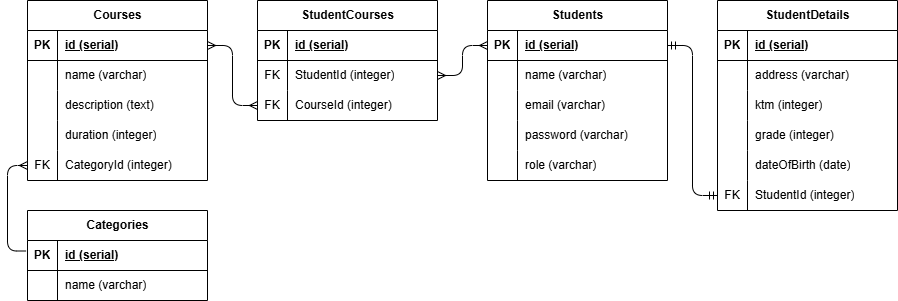

The diagram above was exported from draw.io. Its source (the exported page's mxGraphModel, read from the mxfile embedded in the PNG):
<mxGraphModel dx="1122" dy="504" grid="1" gridSize="10" guides="1" tooltips="1" connect="1" arrows="1" fold="1" page="1" pageScale="1" pageWidth="850" pageHeight="1100" math="0" shadow="0">
  <root>
    <mxCell id="0" />
    <mxCell id="1" parent="0" />
    <mxCell id="2" value="Students" style="shape=table;startSize=30;container=1;collapsible=1;childLayout=tableLayout;fixedRows=1;rowLines=0;fontStyle=1;align=center;resizeLast=1;html=1;" parent="1" vertex="1">
      <mxGeometry x="520" y="110" width="180" height="180" as="geometry" />
    </mxCell>
    <mxCell id="3" value="" style="shape=tableRow;horizontal=0;startSize=0;swimlaneHead=0;swimlaneBody=0;fillColor=none;collapsible=0;dropTarget=0;points=[[0,0.5],[1,0.5]];portConstraint=eastwest;top=0;left=0;right=0;bottom=1;" parent="2" vertex="1">
      <mxGeometry y="30" width="180" height="30" as="geometry" />
    </mxCell>
    <mxCell id="4" value="PK" style="shape=partialRectangle;connectable=0;fillColor=none;top=0;left=0;bottom=0;right=0;fontStyle=1;overflow=hidden;whiteSpace=wrap;html=1;" parent="3" vertex="1">
      <mxGeometry width="30" height="30" as="geometry">
        <mxRectangle width="30" height="30" as="alternateBounds" />
      </mxGeometry>
    </mxCell>
    <mxCell id="5" value="id (serial)" style="shape=partialRectangle;connectable=0;fillColor=none;top=0;left=0;bottom=0;right=0;align=left;spacingLeft=6;fontStyle=5;overflow=hidden;whiteSpace=wrap;html=1;" parent="3" vertex="1">
      <mxGeometry x="30" width="150" height="30" as="geometry">
        <mxRectangle width="150" height="30" as="alternateBounds" />
      </mxGeometry>
    </mxCell>
    <mxCell id="6" value="" style="shape=tableRow;horizontal=0;startSize=0;swimlaneHead=0;swimlaneBody=0;fillColor=none;collapsible=0;dropTarget=0;points=[[0,0.5],[1,0.5]];portConstraint=eastwest;top=0;left=0;right=0;bottom=0;" parent="2" vertex="1">
      <mxGeometry y="60" width="180" height="30" as="geometry" />
    </mxCell>
    <mxCell id="7" value="" style="shape=partialRectangle;connectable=0;fillColor=none;top=0;left=0;bottom=0;right=0;editable=1;overflow=hidden;whiteSpace=wrap;html=1;" parent="6" vertex="1">
      <mxGeometry width="30" height="30" as="geometry">
        <mxRectangle width="30" height="30" as="alternateBounds" />
      </mxGeometry>
    </mxCell>
    <mxCell id="8" value="name (varchar)" style="shape=partialRectangle;connectable=0;fillColor=none;top=0;left=0;bottom=0;right=0;align=left;spacingLeft=6;overflow=hidden;whiteSpace=wrap;html=1;" parent="6" vertex="1">
      <mxGeometry x="30" width="150" height="30" as="geometry">
        <mxRectangle width="150" height="30" as="alternateBounds" />
      </mxGeometry>
    </mxCell>
    <mxCell id="9" value="" style="shape=tableRow;horizontal=0;startSize=0;swimlaneHead=0;swimlaneBody=0;fillColor=none;collapsible=0;dropTarget=0;points=[[0,0.5],[1,0.5]];portConstraint=eastwest;top=0;left=0;right=0;bottom=0;" parent="2" vertex="1">
      <mxGeometry y="90" width="180" height="30" as="geometry" />
    </mxCell>
    <mxCell id="10" value="" style="shape=partialRectangle;connectable=0;fillColor=none;top=0;left=0;bottom=0;right=0;editable=1;overflow=hidden;whiteSpace=wrap;html=1;" parent="9" vertex="1">
      <mxGeometry width="30" height="30" as="geometry">
        <mxRectangle width="30" height="30" as="alternateBounds" />
      </mxGeometry>
    </mxCell>
    <mxCell id="11" value="email (varchar)" style="shape=partialRectangle;connectable=0;fillColor=none;top=0;left=0;bottom=0;right=0;align=left;spacingLeft=6;overflow=hidden;whiteSpace=wrap;html=1;" parent="9" vertex="1">
      <mxGeometry x="30" width="150" height="30" as="geometry">
        <mxRectangle width="150" height="30" as="alternateBounds" />
      </mxGeometry>
    </mxCell>
    <mxCell id="12" value="" style="shape=tableRow;horizontal=0;startSize=0;swimlaneHead=0;swimlaneBody=0;fillColor=none;collapsible=0;dropTarget=0;points=[[0,0.5],[1,0.5]];portConstraint=eastwest;top=0;left=0;right=0;bottom=0;" parent="2" vertex="1">
      <mxGeometry y="120" width="180" height="30" as="geometry" />
    </mxCell>
    <mxCell id="13" value="" style="shape=partialRectangle;connectable=0;fillColor=none;top=0;left=0;bottom=0;right=0;editable=1;overflow=hidden;whiteSpace=wrap;html=1;" parent="12" vertex="1">
      <mxGeometry width="30" height="30" as="geometry">
        <mxRectangle width="30" height="30" as="alternateBounds" />
      </mxGeometry>
    </mxCell>
    <mxCell id="14" value="password (varchar)" style="shape=partialRectangle;connectable=0;fillColor=none;top=0;left=0;bottom=0;right=0;align=left;spacingLeft=6;overflow=hidden;whiteSpace=wrap;html=1;" parent="12" vertex="1">
      <mxGeometry x="30" width="150" height="30" as="geometry">
        <mxRectangle width="150" height="30" as="alternateBounds" />
      </mxGeometry>
    </mxCell>
    <mxCell id="121" value="" style="shape=tableRow;horizontal=0;startSize=0;swimlaneHead=0;swimlaneBody=0;fillColor=none;collapsible=0;dropTarget=0;points=[[0,0.5],[1,0.5]];portConstraint=eastwest;top=0;left=0;right=0;bottom=0;" parent="2" vertex="1">
      <mxGeometry y="150" width="180" height="30" as="geometry" />
    </mxCell>
    <mxCell id="122" value="" style="shape=partialRectangle;connectable=0;fillColor=none;top=0;left=0;bottom=0;right=0;editable=1;overflow=hidden;whiteSpace=wrap;html=1;" parent="121" vertex="1">
      <mxGeometry width="30" height="30" as="geometry">
        <mxRectangle width="30" height="30" as="alternateBounds" />
      </mxGeometry>
    </mxCell>
    <mxCell id="123" value="role (varchar)" style="shape=partialRectangle;connectable=0;fillColor=none;top=0;left=0;bottom=0;right=0;align=left;spacingLeft=6;overflow=hidden;whiteSpace=wrap;html=1;" parent="121" vertex="1">
      <mxGeometry x="30" width="150" height="30" as="geometry">
        <mxRectangle width="150" height="30" as="alternateBounds" />
      </mxGeometry>
    </mxCell>
    <mxCell id="28" value="Categories" style="shape=table;startSize=30;container=1;collapsible=1;childLayout=tableLayout;fixedRows=1;rowLines=0;fontStyle=1;align=center;resizeLast=1;html=1;" parent="1" vertex="1">
      <mxGeometry x="60" y="320" width="180" height="90" as="geometry" />
    </mxCell>
    <mxCell id="29" value="" style="shape=tableRow;horizontal=0;startSize=0;swimlaneHead=0;swimlaneBody=0;fillColor=none;collapsible=0;dropTarget=0;points=[[0,0.5],[1,0.5]];portConstraint=eastwest;top=0;left=0;right=0;bottom=1;" parent="28" vertex="1">
      <mxGeometry y="30" width="180" height="30" as="geometry" />
    </mxCell>
    <mxCell id="30" value="PK" style="shape=partialRectangle;connectable=0;fillColor=none;top=0;left=0;bottom=0;right=0;fontStyle=1;overflow=hidden;whiteSpace=wrap;html=1;" parent="29" vertex="1">
      <mxGeometry width="30" height="30" as="geometry">
        <mxRectangle width="30" height="30" as="alternateBounds" />
      </mxGeometry>
    </mxCell>
    <mxCell id="31" value="id (serial)" style="shape=partialRectangle;connectable=0;fillColor=none;top=0;left=0;bottom=0;right=0;align=left;spacingLeft=6;fontStyle=5;overflow=hidden;whiteSpace=wrap;html=1;" parent="29" vertex="1">
      <mxGeometry x="30" width="150" height="30" as="geometry">
        <mxRectangle width="150" height="30" as="alternateBounds" />
      </mxGeometry>
    </mxCell>
    <mxCell id="32" value="" style="shape=tableRow;horizontal=0;startSize=0;swimlaneHead=0;swimlaneBody=0;fillColor=none;collapsible=0;dropTarget=0;points=[[0,0.5],[1,0.5]];portConstraint=eastwest;top=0;left=0;right=0;bottom=0;" parent="28" vertex="1">
      <mxGeometry y="60" width="180" height="30" as="geometry" />
    </mxCell>
    <mxCell id="33" value="" style="shape=partialRectangle;connectable=0;fillColor=none;top=0;left=0;bottom=0;right=0;editable=1;overflow=hidden;whiteSpace=wrap;html=1;" parent="32" vertex="1">
      <mxGeometry width="30" height="30" as="geometry">
        <mxRectangle width="30" height="30" as="alternateBounds" />
      </mxGeometry>
    </mxCell>
    <mxCell id="34" value="name (varchar)" style="shape=partialRectangle;connectable=0;fillColor=none;top=0;left=0;bottom=0;right=0;align=left;spacingLeft=6;overflow=hidden;whiteSpace=wrap;html=1;" parent="32" vertex="1">
      <mxGeometry x="30" width="150" height="30" as="geometry">
        <mxRectangle width="150" height="30" as="alternateBounds" />
      </mxGeometry>
    </mxCell>
    <mxCell id="41" value="Courses" style="shape=table;startSize=30;container=1;collapsible=1;childLayout=tableLayout;fixedRows=1;rowLines=0;fontStyle=1;align=center;resizeLast=1;html=1;" parent="1" vertex="1">
      <mxGeometry x="60" y="110" width="180" height="180" as="geometry" />
    </mxCell>
    <mxCell id="42" value="" style="shape=tableRow;horizontal=0;startSize=0;swimlaneHead=0;swimlaneBody=0;fillColor=none;collapsible=0;dropTarget=0;points=[[0,0.5],[1,0.5]];portConstraint=eastwest;top=0;left=0;right=0;bottom=1;" parent="41" vertex="1">
      <mxGeometry y="30" width="180" height="30" as="geometry" />
    </mxCell>
    <mxCell id="43" value="PK" style="shape=partialRectangle;connectable=0;fillColor=none;top=0;left=0;bottom=0;right=0;fontStyle=1;overflow=hidden;whiteSpace=wrap;html=1;" parent="42" vertex="1">
      <mxGeometry width="30" height="30" as="geometry">
        <mxRectangle width="30" height="30" as="alternateBounds" />
      </mxGeometry>
    </mxCell>
    <mxCell id="44" value="id (serial)" style="shape=partialRectangle;connectable=0;fillColor=none;top=0;left=0;bottom=0;right=0;align=left;spacingLeft=6;fontStyle=5;overflow=hidden;whiteSpace=wrap;html=1;" parent="42" vertex="1">
      <mxGeometry x="30" width="150" height="30" as="geometry">
        <mxRectangle width="150" height="30" as="alternateBounds" />
      </mxGeometry>
    </mxCell>
    <mxCell id="45" value="" style="shape=tableRow;horizontal=0;startSize=0;swimlaneHead=0;swimlaneBody=0;fillColor=none;collapsible=0;dropTarget=0;points=[[0,0.5],[1,0.5]];portConstraint=eastwest;top=0;left=0;right=0;bottom=0;" parent="41" vertex="1">
      <mxGeometry y="60" width="180" height="30" as="geometry" />
    </mxCell>
    <mxCell id="46" value="" style="shape=partialRectangle;connectable=0;fillColor=none;top=0;left=0;bottom=0;right=0;editable=1;overflow=hidden;whiteSpace=wrap;html=1;" parent="45" vertex="1">
      <mxGeometry width="30" height="30" as="geometry">
        <mxRectangle width="30" height="30" as="alternateBounds" />
      </mxGeometry>
    </mxCell>
    <mxCell id="47" value="name (varchar)" style="shape=partialRectangle;connectable=0;fillColor=none;top=0;left=0;bottom=0;right=0;align=left;spacingLeft=6;overflow=hidden;whiteSpace=wrap;html=1;" parent="45" vertex="1">
      <mxGeometry x="30" width="150" height="30" as="geometry">
        <mxRectangle width="150" height="30" as="alternateBounds" />
      </mxGeometry>
    </mxCell>
    <mxCell id="48" value="" style="shape=tableRow;horizontal=0;startSize=0;swimlaneHead=0;swimlaneBody=0;fillColor=none;collapsible=0;dropTarget=0;points=[[0,0.5],[1,0.5]];portConstraint=eastwest;top=0;left=0;right=0;bottom=0;" parent="41" vertex="1">
      <mxGeometry y="90" width="180" height="30" as="geometry" />
    </mxCell>
    <mxCell id="49" value="" style="shape=partialRectangle;connectable=0;fillColor=none;top=0;left=0;bottom=0;right=0;editable=1;overflow=hidden;whiteSpace=wrap;html=1;" parent="48" vertex="1">
      <mxGeometry width="30" height="30" as="geometry">
        <mxRectangle width="30" height="30" as="alternateBounds" />
      </mxGeometry>
    </mxCell>
    <mxCell id="50" value="description (text)" style="shape=partialRectangle;connectable=0;fillColor=none;top=0;left=0;bottom=0;right=0;align=left;spacingLeft=6;overflow=hidden;whiteSpace=wrap;html=1;" parent="48" vertex="1">
      <mxGeometry x="30" width="150" height="30" as="geometry">
        <mxRectangle width="150" height="30" as="alternateBounds" />
      </mxGeometry>
    </mxCell>
    <mxCell id="51" value="" style="shape=tableRow;horizontal=0;startSize=0;swimlaneHead=0;swimlaneBody=0;fillColor=none;collapsible=0;dropTarget=0;points=[[0,0.5],[1,0.5]];portConstraint=eastwest;top=0;left=0;right=0;bottom=0;" parent="41" vertex="1">
      <mxGeometry y="120" width="180" height="30" as="geometry" />
    </mxCell>
    <mxCell id="52" value="" style="shape=partialRectangle;connectable=0;fillColor=none;top=0;left=0;bottom=0;right=0;editable=1;overflow=hidden;whiteSpace=wrap;html=1;" parent="51" vertex="1">
      <mxGeometry width="30" height="30" as="geometry">
        <mxRectangle width="30" height="30" as="alternateBounds" />
      </mxGeometry>
    </mxCell>
    <mxCell id="53" value="duration (integer)" style="shape=partialRectangle;connectable=0;fillColor=none;top=0;left=0;bottom=0;right=0;align=left;spacingLeft=6;overflow=hidden;whiteSpace=wrap;html=1;" parent="51" vertex="1">
      <mxGeometry x="30" width="150" height="30" as="geometry">
        <mxRectangle width="150" height="30" as="alternateBounds" />
      </mxGeometry>
    </mxCell>
    <mxCell id="70" value="" style="shape=tableRow;horizontal=0;startSize=0;swimlaneHead=0;swimlaneBody=0;fillColor=none;collapsible=0;dropTarget=0;points=[[0,0.5],[1,0.5]];portConstraint=eastwest;top=0;left=0;right=0;bottom=0;" parent="41" vertex="1">
      <mxGeometry y="150" width="180" height="30" as="geometry" />
    </mxCell>
    <mxCell id="71" value="FK" style="shape=partialRectangle;connectable=0;fillColor=none;top=0;left=0;bottom=0;right=0;editable=1;overflow=hidden;whiteSpace=wrap;html=1;" parent="70" vertex="1">
      <mxGeometry width="30" height="30" as="geometry">
        <mxRectangle width="30" height="30" as="alternateBounds" />
      </mxGeometry>
    </mxCell>
    <mxCell id="72" value="CategoryId (integer)" style="shape=partialRectangle;connectable=0;fillColor=none;top=0;left=0;bottom=0;right=0;align=left;spacingLeft=6;overflow=hidden;whiteSpace=wrap;html=1;" parent="70" vertex="1">
      <mxGeometry x="30" width="150" height="30" as="geometry">
        <mxRectangle width="150" height="30" as="alternateBounds" />
      </mxGeometry>
    </mxCell>
    <mxCell id="54" value="StudentDetails" style="shape=table;startSize=30;container=1;collapsible=1;childLayout=tableLayout;fixedRows=1;rowLines=0;fontStyle=1;align=center;resizeLast=1;html=1;" parent="1" vertex="1">
      <mxGeometry x="750" y="110" width="180" height="210" as="geometry" />
    </mxCell>
    <mxCell id="55" value="" style="shape=tableRow;horizontal=0;startSize=0;swimlaneHead=0;swimlaneBody=0;fillColor=none;collapsible=0;dropTarget=0;points=[[0,0.5],[1,0.5]];portConstraint=eastwest;top=0;left=0;right=0;bottom=1;" parent="54" vertex="1">
      <mxGeometry y="30" width="180" height="30" as="geometry" />
    </mxCell>
    <mxCell id="56" value="PK" style="shape=partialRectangle;connectable=0;fillColor=none;top=0;left=0;bottom=0;right=0;fontStyle=1;overflow=hidden;whiteSpace=wrap;html=1;" parent="55" vertex="1">
      <mxGeometry width="30" height="30" as="geometry">
        <mxRectangle width="30" height="30" as="alternateBounds" />
      </mxGeometry>
    </mxCell>
    <mxCell id="57" value="id (serial)" style="shape=partialRectangle;connectable=0;fillColor=none;top=0;left=0;bottom=0;right=0;align=left;spacingLeft=6;fontStyle=5;overflow=hidden;whiteSpace=wrap;html=1;" parent="55" vertex="1">
      <mxGeometry x="30" width="150" height="30" as="geometry">
        <mxRectangle width="150" height="30" as="alternateBounds" />
      </mxGeometry>
    </mxCell>
    <mxCell id="58" value="" style="shape=tableRow;horizontal=0;startSize=0;swimlaneHead=0;swimlaneBody=0;fillColor=none;collapsible=0;dropTarget=0;points=[[0,0.5],[1,0.5]];portConstraint=eastwest;top=0;left=0;right=0;bottom=0;" parent="54" vertex="1">
      <mxGeometry y="60" width="180" height="30" as="geometry" />
    </mxCell>
    <mxCell id="59" value="" style="shape=partialRectangle;connectable=0;fillColor=none;top=0;left=0;bottom=0;right=0;editable=1;overflow=hidden;whiteSpace=wrap;html=1;" parent="58" vertex="1">
      <mxGeometry width="30" height="30" as="geometry">
        <mxRectangle width="30" height="30" as="alternateBounds" />
      </mxGeometry>
    </mxCell>
    <mxCell id="60" value="address (varchar)" style="shape=partialRectangle;connectable=0;fillColor=none;top=0;left=0;bottom=0;right=0;align=left;spacingLeft=6;overflow=hidden;whiteSpace=wrap;html=1;" parent="58" vertex="1">
      <mxGeometry x="30" width="150" height="30" as="geometry">
        <mxRectangle width="150" height="30" as="alternateBounds" />
      </mxGeometry>
    </mxCell>
    <mxCell id="61" value="" style="shape=tableRow;horizontal=0;startSize=0;swimlaneHead=0;swimlaneBody=0;fillColor=none;collapsible=0;dropTarget=0;points=[[0,0.5],[1,0.5]];portConstraint=eastwest;top=0;left=0;right=0;bottom=0;" parent="54" vertex="1">
      <mxGeometry y="90" width="180" height="30" as="geometry" />
    </mxCell>
    <mxCell id="62" value="" style="shape=partialRectangle;connectable=0;fillColor=none;top=0;left=0;bottom=0;right=0;editable=1;overflow=hidden;whiteSpace=wrap;html=1;" parent="61" vertex="1">
      <mxGeometry width="30" height="30" as="geometry">
        <mxRectangle width="30" height="30" as="alternateBounds" />
      </mxGeometry>
    </mxCell>
    <mxCell id="63" value="ktm (integer)" style="shape=partialRectangle;connectable=0;fillColor=none;top=0;left=0;bottom=0;right=0;align=left;spacingLeft=6;overflow=hidden;whiteSpace=wrap;html=1;" parent="61" vertex="1">
      <mxGeometry x="30" width="150" height="30" as="geometry">
        <mxRectangle width="150" height="30" as="alternateBounds" />
      </mxGeometry>
    </mxCell>
    <mxCell id="64" value="" style="shape=tableRow;horizontal=0;startSize=0;swimlaneHead=0;swimlaneBody=0;fillColor=none;collapsible=0;dropTarget=0;points=[[0,0.5],[1,0.5]];portConstraint=eastwest;top=0;left=0;right=0;bottom=0;" parent="54" vertex="1">
      <mxGeometry y="120" width="180" height="30" as="geometry" />
    </mxCell>
    <mxCell id="65" value="" style="shape=partialRectangle;connectable=0;fillColor=none;top=0;left=0;bottom=0;right=0;editable=1;overflow=hidden;whiteSpace=wrap;html=1;" parent="64" vertex="1">
      <mxGeometry width="30" height="30" as="geometry">
        <mxRectangle width="30" height="30" as="alternateBounds" />
      </mxGeometry>
    </mxCell>
    <mxCell id="66" value="grade (integer)" style="shape=partialRectangle;connectable=0;fillColor=none;top=0;left=0;bottom=0;right=0;align=left;spacingLeft=6;overflow=hidden;whiteSpace=wrap;html=1;" parent="64" vertex="1">
      <mxGeometry x="30" width="150" height="30" as="geometry">
        <mxRectangle width="150" height="30" as="alternateBounds" />
      </mxGeometry>
    </mxCell>
    <mxCell id="95" value="" style="shape=tableRow;horizontal=0;startSize=0;swimlaneHead=0;swimlaneBody=0;fillColor=none;collapsible=0;dropTarget=0;points=[[0,0.5],[1,0.5]];portConstraint=eastwest;top=0;left=0;right=0;bottom=0;" parent="54" vertex="1">
      <mxGeometry y="150" width="180" height="30" as="geometry" />
    </mxCell>
    <mxCell id="96" value="" style="shape=partialRectangle;connectable=0;fillColor=none;top=0;left=0;bottom=0;right=0;editable=1;overflow=hidden;whiteSpace=wrap;html=1;" parent="95" vertex="1">
      <mxGeometry width="30" height="30" as="geometry">
        <mxRectangle width="30" height="30" as="alternateBounds" />
      </mxGeometry>
    </mxCell>
    <mxCell id="97" value="dateOfBirth (date)" style="shape=partialRectangle;connectable=0;fillColor=none;top=0;left=0;bottom=0;right=0;align=left;spacingLeft=6;overflow=hidden;whiteSpace=wrap;html=1;" parent="95" vertex="1">
      <mxGeometry x="30" width="150" height="30" as="geometry">
        <mxRectangle width="150" height="30" as="alternateBounds" />
      </mxGeometry>
    </mxCell>
    <mxCell id="117" value="" style="shape=tableRow;horizontal=0;startSize=0;swimlaneHead=0;swimlaneBody=0;fillColor=none;collapsible=0;dropTarget=0;points=[[0,0.5],[1,0.5]];portConstraint=eastwest;top=0;left=0;right=0;bottom=0;" parent="54" vertex="1">
      <mxGeometry y="180" width="180" height="30" as="geometry" />
    </mxCell>
    <mxCell id="118" value="&lt;span style=&quot;color: rgb(0, 0, 0);&quot;&gt;FK&lt;/span&gt;" style="shape=partialRectangle;connectable=0;fillColor=none;top=0;left=0;bottom=0;right=0;editable=1;overflow=hidden;whiteSpace=wrap;html=1;" parent="117" vertex="1">
      <mxGeometry width="30" height="30" as="geometry">
        <mxRectangle width="30" height="30" as="alternateBounds" />
      </mxGeometry>
    </mxCell>
    <mxCell id="119" value="&lt;span style=&quot;color: rgb(0, 0, 0);&quot;&gt;StudentId (integer)&lt;/span&gt;" style="shape=partialRectangle;connectable=0;fillColor=none;top=0;left=0;bottom=0;right=0;align=left;spacingLeft=6;overflow=hidden;whiteSpace=wrap;html=1;" parent="117" vertex="1">
      <mxGeometry x="30" width="150" height="30" as="geometry">
        <mxRectangle width="150" height="30" as="alternateBounds" />
      </mxGeometry>
    </mxCell>
    <mxCell id="130" value="StudentCourses" style="shape=table;startSize=30;container=1;collapsible=1;childLayout=tableLayout;fixedRows=1;rowLines=0;fontStyle=1;align=center;resizeLast=1;html=1;" parent="1" vertex="1">
      <mxGeometry x="290" y="110" width="180" height="120" as="geometry" />
    </mxCell>
    <mxCell id="131" value="" style="shape=tableRow;horizontal=0;startSize=0;swimlaneHead=0;swimlaneBody=0;fillColor=none;collapsible=0;dropTarget=0;points=[[0,0.5],[1,0.5]];portConstraint=eastwest;top=0;left=0;right=0;bottom=1;" parent="130" vertex="1">
      <mxGeometry y="30" width="180" height="30" as="geometry" />
    </mxCell>
    <mxCell id="132" value="PK" style="shape=partialRectangle;connectable=0;fillColor=none;top=0;left=0;bottom=0;right=0;fontStyle=1;overflow=hidden;whiteSpace=wrap;html=1;" parent="131" vertex="1">
      <mxGeometry width="30" height="30" as="geometry">
        <mxRectangle width="30" height="30" as="alternateBounds" />
      </mxGeometry>
    </mxCell>
    <mxCell id="133" value="id (serial)" style="shape=partialRectangle;connectable=0;fillColor=none;top=0;left=0;bottom=0;right=0;align=left;spacingLeft=6;fontStyle=5;overflow=hidden;whiteSpace=wrap;html=1;" parent="131" vertex="1">
      <mxGeometry x="30" width="150" height="30" as="geometry">
        <mxRectangle width="150" height="30" as="alternateBounds" />
      </mxGeometry>
    </mxCell>
    <mxCell id="134" value="" style="shape=tableRow;horizontal=0;startSize=0;swimlaneHead=0;swimlaneBody=0;fillColor=none;collapsible=0;dropTarget=0;points=[[0,0.5],[1,0.5]];portConstraint=eastwest;top=0;left=0;right=0;bottom=0;" parent="130" vertex="1">
      <mxGeometry y="60" width="180" height="30" as="geometry" />
    </mxCell>
    <mxCell id="135" value="FK" style="shape=partialRectangle;connectable=0;fillColor=none;top=0;left=0;bottom=0;right=0;editable=1;overflow=hidden;whiteSpace=wrap;html=1;" parent="134" vertex="1">
      <mxGeometry width="30" height="30" as="geometry">
        <mxRectangle width="30" height="30" as="alternateBounds" />
      </mxGeometry>
    </mxCell>
    <mxCell id="136" value="&lt;span style=&quot;color: rgb(0, 0, 0);&quot;&gt;StudentId&amp;nbsp;&lt;/span&gt;(integer)" style="shape=partialRectangle;connectable=0;fillColor=none;top=0;left=0;bottom=0;right=0;align=left;spacingLeft=6;overflow=hidden;whiteSpace=wrap;html=1;" parent="134" vertex="1">
      <mxGeometry x="30" width="150" height="30" as="geometry">
        <mxRectangle width="150" height="30" as="alternateBounds" />
      </mxGeometry>
    </mxCell>
    <mxCell id="137" value="" style="shape=tableRow;horizontal=0;startSize=0;swimlaneHead=0;swimlaneBody=0;fillColor=none;collapsible=0;dropTarget=0;points=[[0,0.5],[1,0.5]];portConstraint=eastwest;top=0;left=0;right=0;bottom=0;" parent="130" vertex="1">
      <mxGeometry y="90" width="180" height="30" as="geometry" />
    </mxCell>
    <mxCell id="138" value="FK" style="shape=partialRectangle;connectable=0;fillColor=none;top=0;left=0;bottom=0;right=0;editable=1;overflow=hidden;whiteSpace=wrap;html=1;" parent="137" vertex="1">
      <mxGeometry width="30" height="30" as="geometry">
        <mxRectangle width="30" height="30" as="alternateBounds" />
      </mxGeometry>
    </mxCell>
    <mxCell id="139" value="&lt;span style=&quot;color: rgb(0, 0, 0);&quot;&gt;CourseId (integer)&lt;/span&gt;" style="shape=partialRectangle;connectable=0;fillColor=none;top=0;left=0;bottom=0;right=0;align=left;spacingLeft=6;overflow=hidden;whiteSpace=wrap;html=1;" parent="137" vertex="1">
      <mxGeometry x="30" width="150" height="30" as="geometry">
        <mxRectangle width="150" height="30" as="alternateBounds" />
      </mxGeometry>
    </mxCell>
    <mxCell id="140" value="" style="edgeStyle=orthogonalEdgeStyle;fontSize=12;html=1;endArrow=ERmany;exitX=0;exitY=0.5;exitDx=0;exitDy=0;entryX=1;entryY=0.5;entryDx=0;entryDy=0;startArrow=ERmany;startFill=0;" parent="1" source="3" target="134" edge="1">
      <mxGeometry width="100" height="100" relative="1" as="geometry">
        <mxPoint x="400" y="360" as="sourcePoint" />
        <mxPoint x="500" y="260" as="targetPoint" />
      </mxGeometry>
    </mxCell>
    <mxCell id="142" value="" style="edgeStyle=orthogonalEdgeStyle;fontSize=12;html=1;endArrow=ERmany;exitX=1;exitY=0.5;exitDx=0;exitDy=0;entryX=0;entryY=0.5;entryDx=0;entryDy=0;startArrow=ERmany;startFill=0;" parent="1" source="42" target="137" edge="1">
      <mxGeometry width="100" height="100" relative="1" as="geometry">
        <mxPoint x="330" y="350" as="sourcePoint" />
        <mxPoint x="430" y="250" as="targetPoint" />
      </mxGeometry>
    </mxCell>
    <mxCell id="143" value="" style="edgeStyle=orthogonalEdgeStyle;fontSize=12;html=1;endArrow=ERmany;exitX=-0.008;exitY=0.35;exitDx=0;exitDy=0;exitPerimeter=0;entryX=0;entryY=0.5;entryDx=0;entryDy=0;" parent="1" source="29" target="70" edge="1">
      <mxGeometry width="100" height="100" relative="1" as="geometry">
        <mxPoint x="410" y="300" as="sourcePoint" />
        <mxPoint x="510" y="200" as="targetPoint" />
        <Array as="points">
          <mxPoint x="40" y="361" />
          <mxPoint x="40" y="275" />
        </Array>
      </mxGeometry>
    </mxCell>
    <mxCell id="144" value="" style="edgeStyle=orthogonalEdgeStyle;fontSize=12;html=1;endArrow=ERmandOne;exitX=1;exitY=0.5;exitDx=0;exitDy=0;entryX=0;entryY=0.5;entryDx=0;entryDy=0;startArrow=ERmandOne;startFill=0;" parent="1" source="3" target="117" edge="1">
      <mxGeometry width="100" height="100" relative="1" as="geometry">
        <mxPoint x="700" y="160" as="sourcePoint" />
        <mxPoint x="800" y="60" as="targetPoint" />
      </mxGeometry>
    </mxCell>
  </root>
</mxGraphModel>